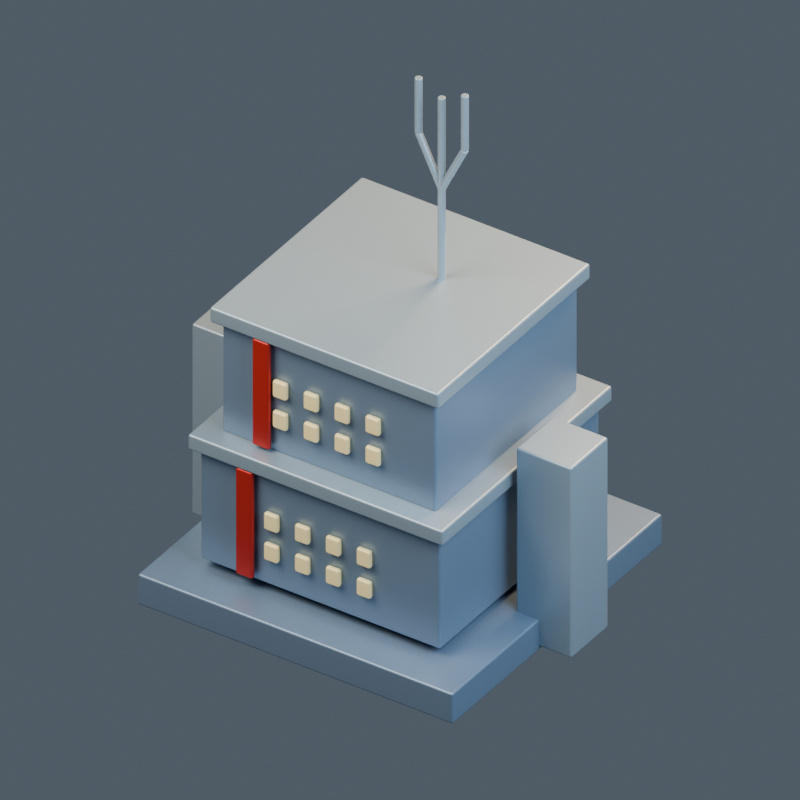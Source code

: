 # Source: model.blend  (saved by Blender 4.5.92; exported with 4.5.12 LTS)
import bpy
from mathutils import Matrix  # noqa: F401  (used for matrix-valued properties, if any)

bpy.ops.wm.read_factory_settings(use_empty=True)
scene = bpy.context.scene
scene.name = '149 | Motion Units'

# ---- collections
col_mn20___motion_units = bpy.data.collections.new('MN20 | Motion Units'); scene.collection.children.link(col_mn20___motion_units)

# ---- materials (node trees are filled in below, after node groups)
mat_mauna___body = bpy.data.materials.new('mauna | body')
mat_mauna___body.diffuse_color = (0.19, 0.27, 0.38, 1.0)
mat_mauna___trim = bpy.data.materials.new('mauna | trim')
mat_mauna___trim.diffuse_color = (0.31, 0.4, 0.47, 1.0)
mat_mauna___light = bpy.data.materials.new('mauna | light')
mat_mauna___light.diffuse_color = (0.84, 0.68, 0.32, 1.0)
mat_mauna___accent = bpy.data.materials.new('mauna | accent')
mat_mauna___accent.diffuse_color = (0.52, 0.02, 0.015, 1.0)
mat_mauna___cap = bpy.data.materials.new('mauna | cap')
mat_mauna___cap.diffuse_color = (0.52, 0.31, 0.09, 1.0)

# ---- material node trees
mat_mauna___body.use_nodes = True; mat_mauna___body.node_tree.nodes.clear()
_N = mat_mauna___body.node_tree.nodes; _L = mat_mauna___body.node_tree.links
n0 = _N.new('ShaderNodeBsdfPrincipled'); n0.name = 'Principled BSDF'; n0.location = (-200, 100)
n0.inputs[0].default_value = (0.19, 0.27, 0.38, 1.0)
n0.inputs[1].default_value = 0.45
n0.inputs[2].default_value = 0.43
n0.inputs[27].default_value = (0.19, 0.27, 0.38, 1.0)
n1 = _N.new('ShaderNodeOutputMaterial'); n1.name = 'Material Output'; n1.location = (200, 100)
_L.new(n0.outputs[0], n1.inputs[0])
n1.is_active_output = True
mat_mauna___trim.use_nodes = True; mat_mauna___trim.node_tree.nodes.clear()
_N = mat_mauna___trim.node_tree.nodes; _L = mat_mauna___trim.node_tree.links
n0 = _N.new('ShaderNodeBsdfPrincipled'); n0.name = 'Principled BSDF'; n0.location = (-200, 100)
n0.inputs[0].default_value = (0.31, 0.4, 0.47, 1.0)
n0.inputs[1].default_value = 0.45
n0.inputs[2].default_value = 0.43
n0.inputs[27].default_value = (0.31, 0.4, 0.47, 1.0)
n1 = _N.new('ShaderNodeOutputMaterial'); n1.name = 'Material Output'; n1.location = (200, 100)
_L.new(n0.outputs[0], n1.inputs[0])
n1.is_active_output = True
mat_mauna___light.use_nodes = True; mat_mauna___light.node_tree.nodes.clear()
_N = mat_mauna___light.node_tree.nodes; _L = mat_mauna___light.node_tree.links
n0 = _N.new('ShaderNodeBsdfPrincipled'); n0.name = 'Principled BSDF'; n0.location = (-200, 100)
n0.inputs[0].default_value = (0.84, 0.68, 0.32, 1.0)
n0.inputs[1].default_value = 0.1
n0.inputs[2].default_value = 0.43
n0.inputs[27].default_value = (0.84, 0.68, 0.32, 1.0)
n0.inputs[28].default_value = 0.25
n1 = _N.new('ShaderNodeOutputMaterial'); n1.name = 'Material Output'; n1.location = (200, 100)
_L.new(n0.outputs[0], n1.inputs[0])
n1.is_active_output = True
mat_mauna___accent.use_nodes = True; mat_mauna___accent.node_tree.nodes.clear()
_N = mat_mauna___accent.node_tree.nodes; _L = mat_mauna___accent.node_tree.links
n0 = _N.new('ShaderNodeBsdfPrincipled'); n0.name = 'Principled BSDF'; n0.location = (-200, 100)
n0.inputs[0].default_value = (0.52, 0.02, 0.015, 1.0)
n0.inputs[1].default_value = 0.45
n0.inputs[2].default_value = 0.43
n0.inputs[27].default_value = (0.52, 0.02, 0.015, 1.0)
n1 = _N.new('ShaderNodeOutputMaterial'); n1.name = 'Material Output'; n1.location = (200, 100)
_L.new(n0.outputs[0], n1.inputs[0])
n1.is_active_output = True
mat_mauna___cap.use_nodes = True; mat_mauna___cap.node_tree.nodes.clear()
_N = mat_mauna___cap.node_tree.nodes; _L = mat_mauna___cap.node_tree.links
n0 = _N.new('ShaderNodeBsdfPrincipled'); n0.name = 'Principled BSDF'; n0.location = (-200, 100)
n0.inputs[0].default_value = (0.52, 0.31, 0.09, 1.0)
n0.inputs[1].default_value = 0.45
n0.inputs[2].default_value = 0.43
n0.inputs[27].default_value = (0.52, 0.31, 0.09, 1.0)
n1 = _N.new('ShaderNodeOutputMaterial'); n1.name = 'Material Output'; n1.location = (200, 100)
_L.new(n0.outputs[0], n1.inputs[0])
n1.is_active_output = True

# ---- world
world_openfa_ambient = bpy.data.worlds.new('OpenFA ambient'); scene.world = world_openfa_ambient
world_openfa_ambient.use_nodes = True; world_openfa_ambient.node_tree.nodes.clear()
_N = world_openfa_ambient.node_tree.nodes; _L = world_openfa_ambient.node_tree.links
n0 = _N.new('ShaderNodeBackground'); n0.name = 'Background'; n0.location = (-200, 100)
n0.inputs[0].default_value = (0.19, 0.24, 0.3, 1.0)
n0.inputs[1].default_value = 0.45
n1 = _N.new('ShaderNodeOutputWorld'); n1.name = 'World Output'; n1.location = (200, 100)
_L.new(n0.outputs[0], n1.inputs[0])
n1.is_active_output = True

# ---- cameras
cam_camera = bpy.data.cameras.new('Camera')
cam_camera.type = 'ORTHO'
cam_camera.clip_end = 100.0
cam_camera.ortho_scale = 4.31

# ---- lights
light_area = bpy.data.lights.new('Area', 'AREA')
light_area.color = (1.0, 0.91, 0.78)
light_area.energy = 1100.0
light_area.size = 5.0
light_area.size_y = 1.0
light_area_001 = bpy.data.lights.new('Area.001', 'AREA')
light_area_001.color = (0.65, 0.83, 1.0)
light_area_001.energy = 650.0
light_area_001.size = 4.0
light_area_001.size_y = 1.0
light_area_002 = bpy.data.lights.new('Area.002', 'AREA')
light_area_002.color = (1.0, 0.66, 0.35)
light_area_002.energy = 900.0
light_area_002.size = 3.0
light_area_002.size_y = 1.0

# ---- meshes
me_cube = bpy.data.meshes.new('Cube')
me_cube.from_pydata([(-1.02, -1.02, -0.1), (-1.02, -1.02, 0.1), (-1.02, 1.02, -0.1), (-1.02, 1.02, 0.1), (1.02, -1.02, -0.1), (1.02, -1.02, 0.1), (1.02, 1.02, -0.1), (1.02, 1.02, 0.1)], [], [(0, 1, 3, 2), (2, 3, 7, 6), (6, 7, 5, 4), (4, 5, 1, 0), (2, 6, 4, 0), (7, 3, 1, 5)])
_uv = me_cube.uv_layers.new(name='UVMap')
_uv.uv.foreach_set('vector', [0.375, 0.0, 0.625, 0.0, 0.625, 0.25, 0.375, 0.25, 0.375, 0.25, 0.625, 0.25, 0.625, 0.5, 0.375, 0.5, 0.375, 0.5, 0.625, 0.5, 0.625, 0.75, 0.375, 0.75, 0.375, 0.75, 0.625, 0.75, 0.625, 1.0, 0.375, 1.0, 0.125, 0.5, 0.375, 0.5, 0.375, 0.75, 0.125, 0.75, 0.625, 0.5, 0.875, 0.5, 0.875, 0.75, 0.625, 0.75])
me_cube.materials.append(mat_mauna___body)
me_cube.update()
me_cube_001 = bpy.data.meshes.new('Cube.001')
me_cube_001.from_pydata([(-0.775, -0.775, -0.375), (-0.775, -0.775, 0.375), (-0.775, 0.775, -0.375), (-0.775, 0.775, 0.375), (0.775, -0.775, -0.375), (0.775, -0.775, 0.375), (0.775, 0.775, -0.375), (0.775, 0.775, 0.375)], [], [(0, 1, 3, 2), (2, 3, 7, 6), (6, 7, 5, 4), (4, 5, 1, 0), (2, 6, 4, 0), (7, 3, 1, 5)])
_uv = me_cube_001.uv_layers.new(name='UVMap')
_uv.uv.foreach_set('vector', [0.375, 0.0, 0.625, 0.0, 0.625, 0.25, 0.375, 0.25, 0.375, 0.25, 0.625, 0.25, 0.625, 0.5, 0.375, 0.5, 0.375, 0.5, 0.625, 0.5, 0.625, 0.75, 0.375, 0.75, 0.375, 0.75, 0.625, 0.75, 0.625, 1.0, 0.375, 1.0, 0.125, 0.5, 0.375, 0.5, 0.375, 0.75, 0.125, 0.75, 0.625, 0.5, 0.875, 0.5, 0.875, 0.75, 0.625, 0.75])
me_cube_001.materials.append(mat_mauna___body)
me_cube_001.update()
me_cube_002 = bpy.data.meshes.new('Cube.002')
me_cube_002.from_pydata([(-0.825, -0.825, -0.05), (-0.825, -0.825, 0.05), (-0.825, 0.825, -0.05), (-0.825, 0.825, 0.05), (0.825, -0.825, -0.05), (0.825, -0.825, 0.05), (0.825, 0.825, -0.05), (0.825, 0.825, 0.05)], [], [(0, 1, 3, 2), (2, 3, 7, 6), (6, 7, 5, 4), (4, 5, 1, 0), (2, 6, 4, 0), (7, 3, 1, 5)])
_uv = me_cube_002.uv_layers.new(name='UVMap')
_uv.uv.foreach_set('vector', [0.375, 0.0, 0.625, 0.0, 0.625, 0.25, 0.375, 0.25, 0.375, 0.25, 0.625, 0.25, 0.625, 0.5, 0.375, 0.5, 0.375, 0.5, 0.625, 0.5, 0.625, 0.75, 0.375, 0.75, 0.375, 0.75, 0.625, 0.75, 0.625, 1.0, 0.375, 1.0, 0.125, 0.5, 0.375, 0.5, 0.375, 0.75, 0.125, 0.75, 0.625, 0.5, 0.875, 0.5, 0.875, 0.75, 0.625, 0.75])
me_cube_002.materials.append(mat_mauna___trim)
me_cube_002.update()
me_cube_003 = bpy.data.meshes.new('Cube.003')
me_cube_003.from_pydata([(-0.045, -0.0175, -0.055), (-0.045, -0.0175, 0.055), (-0.045, 0.0175, -0.055), (-0.045, 0.0175, 0.055), (0.045, -0.0175, -0.055), (0.045, -0.0175, 0.055), (0.045, 0.0175, -0.055), (0.045, 0.0175, 0.055)], [], [(0, 1, 3, 2), (2, 3, 7, 6), (6, 7, 5, 4), (4, 5, 1, 0), (2, 6, 4, 0), (7, 3, 1, 5)])
_uv = me_cube_003.uv_layers.new(name='UVMap')
_uv.uv.foreach_set('vector', [0.375, 0.0, 0.625, 0.0, 0.625, 0.25, 0.375, 0.25, 0.375, 0.25, 0.625, 0.25, 0.625, 0.5, 0.375, 0.5, 0.375, 0.5, 0.625, 0.5, 0.625, 0.75, 0.375, 0.75, 0.375, 0.75, 0.625, 0.75, 0.625, 1.0, 0.375, 1.0, 0.125, 0.5, 0.375, 0.5, 0.375, 0.75, 0.125, 0.75, 0.625, 0.5, 0.875, 0.5, 0.875, 0.75, 0.625, 0.75])
me_cube_003.materials.append(mat_mauna___light)
me_cube_003.update()
me_cube_004 = bpy.data.meshes.new('Cube.004')
me_cube_004.from_pydata([(-0.045, -0.0175, -0.055), (-0.045, -0.0175, 0.055), (-0.045, 0.0175, -0.055), (-0.045, 0.0175, 0.055), (0.045, -0.0175, -0.055), (0.045, -0.0175, 0.055), (0.045, 0.0175, -0.055), (0.045, 0.0175, 0.055)], [], [(0, 1, 3, 2), (2, 3, 7, 6), (6, 7, 5, 4), (4, 5, 1, 0), (2, 6, 4, 0), (7, 3, 1, 5)])
_uv = me_cube_004.uv_layers.new(name='UVMap')
_uv.uv.foreach_set('vector', [0.375, 0.0, 0.625, 0.0, 0.625, 0.25, 0.375, 0.25, 0.375, 0.25, 0.625, 0.25, 0.625, 0.5, 0.375, 0.5, 0.375, 0.5, 0.625, 0.5, 0.625, 0.75, 0.375, 0.75, 0.375, 0.75, 0.625, 0.75, 0.625, 1.0, 0.375, 1.0, 0.125, 0.5, 0.375, 0.5, 0.375, 0.75, 0.125, 0.75, 0.625, 0.5, 0.875, 0.5, 0.875, 0.75, 0.625, 0.75])
me_cube_004.materials.append(mat_mauna___light)
me_cube_004.update()
me_cube_005 = bpy.data.meshes.new('Cube.005')
me_cube_005.from_pydata([(-0.045, -0.0175, -0.055), (-0.045, -0.0175, 0.055), (-0.045, 0.0175, -0.055), (-0.045, 0.0175, 0.055), (0.045, -0.0175, -0.055), (0.045, -0.0175, 0.055), (0.045, 0.0175, -0.055), (0.045, 0.0175, 0.055)], [], [(0, 1, 3, 2), (2, 3, 7, 6), (6, 7, 5, 4), (4, 5, 1, 0), (2, 6, 4, 0), (7, 3, 1, 5)])
_uv = me_cube_005.uv_layers.new(name='UVMap')
_uv.uv.foreach_set('vector', [0.375, 0.0, 0.625, 0.0, 0.625, 0.25, 0.375, 0.25, 0.375, 0.25, 0.625, 0.25, 0.625, 0.5, 0.375, 0.5, 0.375, 0.5, 0.625, 0.5, 0.625, 0.75, 0.375, 0.75, 0.375, 0.75, 0.625, 0.75, 0.625, 1.0, 0.375, 1.0, 0.125, 0.5, 0.375, 0.5, 0.375, 0.75, 0.125, 0.75, 0.625, 0.5, 0.875, 0.5, 0.875, 0.75, 0.625, 0.75])
me_cube_005.materials.append(mat_mauna___light)
me_cube_005.update()
me_cube_006 = bpy.data.meshes.new('Cube.006')
me_cube_006.from_pydata([(-0.045, -0.0175, -0.055), (-0.045, -0.0175, 0.055), (-0.045, 0.0175, -0.055), (-0.045, 0.0175, 0.055), (0.045, -0.0175, -0.055), (0.045, -0.0175, 0.055), (0.045, 0.0175, -0.055), (0.045, 0.0175, 0.055)], [], [(0, 1, 3, 2), (2, 3, 7, 6), (6, 7, 5, 4), (4, 5, 1, 0), (2, 6, 4, 0), (7, 3, 1, 5)])
_uv = me_cube_006.uv_layers.new(name='UVMap')
_uv.uv.foreach_set('vector', [0.375, 0.0, 0.625, 0.0, 0.625, 0.25, 0.375, 0.25, 0.375, 0.25, 0.625, 0.25, 0.625, 0.5, 0.375, 0.5, 0.375, 0.5, 0.625, 0.5, 0.625, 0.75, 0.375, 0.75, 0.375, 0.75, 0.625, 0.75, 0.625, 1.0, 0.375, 1.0, 0.125, 0.5, 0.375, 0.5, 0.375, 0.75, 0.125, 0.75, 0.625, 0.5, 0.875, 0.5, 0.875, 0.75, 0.625, 0.75])
me_cube_006.materials.append(mat_mauna___light)
me_cube_006.update()
me_cube_007 = bpy.data.meshes.new('Cube.007')
me_cube_007.from_pydata([(-0.045, -0.0175, -0.055), (-0.045, -0.0175, 0.055), (-0.045, 0.0175, -0.055), (-0.045, 0.0175, 0.055), (0.045, -0.0175, -0.055), (0.045, -0.0175, 0.055), (0.045, 0.0175, -0.055), (0.045, 0.0175, 0.055)], [], [(0, 1, 3, 2), (2, 3, 7, 6), (6, 7, 5, 4), (4, 5, 1, 0), (2, 6, 4, 0), (7, 3, 1, 5)])
_uv = me_cube_007.uv_layers.new(name='UVMap')
_uv.uv.foreach_set('vector', [0.375, 0.0, 0.625, 0.0, 0.625, 0.25, 0.375, 0.25, 0.375, 0.25, 0.625, 0.25, 0.625, 0.5, 0.375, 0.5, 0.375, 0.5, 0.625, 0.5, 0.625, 0.75, 0.375, 0.75, 0.375, 0.75, 0.625, 0.75, 0.625, 1.0, 0.375, 1.0, 0.125, 0.5, 0.375, 0.5, 0.375, 0.75, 0.125, 0.75, 0.625, 0.5, 0.875, 0.5, 0.875, 0.75, 0.625, 0.75])
me_cube_007.materials.append(mat_mauna___light)
me_cube_007.update()
me_cube_008 = bpy.data.meshes.new('Cube.008')
me_cube_008.from_pydata([(-0.045, -0.0175, -0.055), (-0.045, -0.0175, 0.055), (-0.045, 0.0175, -0.055), (-0.045, 0.0175, 0.055), (0.045, -0.0175, -0.055), (0.045, -0.0175, 0.055), (0.045, 0.0175, -0.055), (0.045, 0.0175, 0.055)], [], [(0, 1, 3, 2), (2, 3, 7, 6), (6, 7, 5, 4), (4, 5, 1, 0), (2, 6, 4, 0), (7, 3, 1, 5)])
_uv = me_cube_008.uv_layers.new(name='UVMap')
_uv.uv.foreach_set('vector', [0.375, 0.0, 0.625, 0.0, 0.625, 0.25, 0.375, 0.25, 0.375, 0.25, 0.625, 0.25, 0.625, 0.5, 0.375, 0.5, 0.375, 0.5, 0.625, 0.5, 0.625, 0.75, 0.375, 0.75, 0.375, 0.75, 0.625, 0.75, 0.625, 1.0, 0.375, 1.0, 0.125, 0.5, 0.375, 0.5, 0.375, 0.75, 0.125, 0.75, 0.625, 0.5, 0.875, 0.5, 0.875, 0.75, 0.625, 0.75])
me_cube_008.materials.append(mat_mauna___light)
me_cube_008.update()
me_cube_009 = bpy.data.meshes.new('Cube.009')
me_cube_009.from_pydata([(-0.045, -0.0175, -0.055), (-0.045, -0.0175, 0.055), (-0.045, 0.0175, -0.055), (-0.045, 0.0175, 0.055), (0.045, -0.0175, -0.055), (0.045, -0.0175, 0.055), (0.045, 0.0175, -0.055), (0.045, 0.0175, 0.055)], [], [(0, 1, 3, 2), (2, 3, 7, 6), (6, 7, 5, 4), (4, 5, 1, 0), (2, 6, 4, 0), (7, 3, 1, 5)])
_uv = me_cube_009.uv_layers.new(name='UVMap')
_uv.uv.foreach_set('vector', [0.375, 0.0, 0.625, 0.0, 0.625, 0.25, 0.375, 0.25, 0.375, 0.25, 0.625, 0.25, 0.625, 0.5, 0.375, 0.5, 0.375, 0.5, 0.625, 0.5, 0.625, 0.75, 0.375, 0.75, 0.375, 0.75, 0.625, 0.75, 0.625, 1.0, 0.375, 1.0, 0.125, 0.5, 0.375, 0.5, 0.375, 0.75, 0.125, 0.75, 0.625, 0.5, 0.875, 0.5, 0.875, 0.75, 0.625, 0.75])
me_cube_009.materials.append(mat_mauna___light)
me_cube_009.update()
me_cube_010 = bpy.data.meshes.new('Cube.010')
me_cube_010.from_pydata([(-0.045, -0.0175, -0.055), (-0.045, -0.0175, 0.055), (-0.045, 0.0175, -0.055), (-0.045, 0.0175, 0.055), (0.045, -0.0175, -0.055), (0.045, -0.0175, 0.055), (0.045, 0.0175, -0.055), (0.045, 0.0175, 0.055)], [], [(0, 1, 3, 2), (2, 3, 7, 6), (6, 7, 5, 4), (4, 5, 1, 0), (2, 6, 4, 0), (7, 3, 1, 5)])
_uv = me_cube_010.uv_layers.new(name='UVMap')
_uv.uv.foreach_set('vector', [0.375, 0.0, 0.625, 0.0, 0.625, 0.25, 0.375, 0.25, 0.375, 0.25, 0.625, 0.25, 0.625, 0.5, 0.375, 0.5, 0.375, 0.5, 0.625, 0.5, 0.625, 0.75, 0.375, 0.75, 0.375, 0.75, 0.625, 0.75, 0.625, 1.0, 0.375, 1.0, 0.125, 0.5, 0.375, 0.5, 0.375, 0.75, 0.125, 0.75, 0.625, 0.5, 0.875, 0.5, 0.875, 0.75, 0.625, 0.75])
me_cube_010.materials.append(mat_mauna___light)
me_cube_010.update()
me_cube_011 = bpy.data.meshes.new('Cube.011')
me_cube_011.from_pydata([(-0.055, -0.0175, -0.35), (-0.055, -0.0175, 0.35), (-0.055, 0.0175, -0.35), (-0.055, 0.0175, 0.35), (0.055, -0.0175, -0.35), (0.055, -0.0175, 0.35), (0.055, 0.0175, -0.35), (0.055, 0.0175, 0.35)], [], [(0, 1, 3, 2), (2, 3, 7, 6), (6, 7, 5, 4), (4, 5, 1, 0), (2, 6, 4, 0), (7, 3, 1, 5)])
_uv = me_cube_011.uv_layers.new(name='UVMap')
_uv.uv.foreach_set('vector', [0.375, 0.0, 0.625, 0.0, 0.625, 0.25, 0.375, 0.25, 0.375, 0.25, 0.625, 0.25, 0.625, 0.5, 0.375, 0.5, 0.375, 0.5, 0.625, 0.5, 0.625, 0.75, 0.375, 0.75, 0.375, 0.75, 0.625, 0.75, 0.625, 1.0, 0.375, 1.0, 0.125, 0.5, 0.375, 0.5, 0.375, 0.75, 0.125, 0.75, 0.625, 0.5, 0.875, 0.5, 0.875, 0.75, 0.625, 0.75])
me_cube_011.materials.append(mat_mauna___accent)
me_cube_011.update()
me_cube_012 = bpy.data.meshes.new('Cube.012')
me_cube_012.from_pydata([(-0.69, -0.69, -0.375), (-0.69, -0.69, 0.375), (-0.69, 0.69, -0.375), (-0.69, 0.69, 0.375), (0.69, -0.69, -0.375), (0.69, -0.69, 0.375), (0.69, 0.69, -0.375), (0.69, 0.69, 0.375)], [], [(0, 1, 3, 2), (2, 3, 7, 6), (6, 7, 5, 4), (4, 5, 1, 0), (2, 6, 4, 0), (7, 3, 1, 5)])
_uv = me_cube_012.uv_layers.new(name='UVMap')
_uv.uv.foreach_set('vector', [0.375, 0.0, 0.625, 0.0, 0.625, 0.25, 0.375, 0.25, 0.375, 0.25, 0.625, 0.25, 0.625, 0.5, 0.375, 0.5, 0.375, 0.5, 0.625, 0.5, 0.625, 0.75, 0.375, 0.75, 0.375, 0.75, 0.625, 0.75, 0.625, 1.0, 0.375, 1.0, 0.125, 0.5, 0.375, 0.5, 0.375, 0.75, 0.125, 0.75, 0.625, 0.5, 0.875, 0.5, 0.875, 0.75, 0.625, 0.75])
me_cube_012.materials.append(mat_mauna___body)
me_cube_012.update()
me_cube_013 = bpy.data.meshes.new('Cube.013')
me_cube_013.from_pydata([(-0.74, -0.74, -0.05), (-0.74, -0.74, 0.05), (-0.74, 0.74, -0.05), (-0.74, 0.74, 0.05), (0.74, -0.74, -0.05), (0.74, -0.74, 0.05), (0.74, 0.74, -0.05), (0.74, 0.74, 0.05)], [], [(0, 1, 3, 2), (2, 3, 7, 6), (6, 7, 5, 4), (4, 5, 1, 0), (2, 6, 4, 0), (7, 3, 1, 5)])
_uv = me_cube_013.uv_layers.new(name='UVMap')
_uv.uv.foreach_set('vector', [0.375, 0.0, 0.625, 0.0, 0.625, 0.25, 0.375, 0.25, 0.375, 0.25, 0.625, 0.25, 0.625, 0.5, 0.375, 0.5, 0.375, 0.5, 0.625, 0.5, 0.625, 0.75, 0.375, 0.75, 0.375, 0.75, 0.625, 0.75, 0.625, 1.0, 0.375, 1.0, 0.125, 0.5, 0.375, 0.5, 0.375, 0.75, 0.125, 0.75, 0.625, 0.5, 0.875, 0.5, 0.875, 0.75, 0.625, 0.75])
me_cube_013.materials.append(mat_mauna___trim)
me_cube_013.update()
me_cube_014 = bpy.data.meshes.new('Cube.014')
me_cube_014.from_pydata([(-0.045, -0.0175, -0.055), (-0.045, -0.0175, 0.055), (-0.045, 0.0175, -0.055), (-0.045, 0.0175, 0.055), (0.045, -0.0175, -0.055), (0.045, -0.0175, 0.055), (0.045, 0.0175, -0.055), (0.045, 0.0175, 0.055)], [], [(0, 1, 3, 2), (2, 3, 7, 6), (6, 7, 5, 4), (4, 5, 1, 0), (2, 6, 4, 0), (7, 3, 1, 5)])
_uv = me_cube_014.uv_layers.new(name='UVMap')
_uv.uv.foreach_set('vector', [0.375, 0.0, 0.625, 0.0, 0.625, 0.25, 0.375, 0.25, 0.375, 0.25, 0.625, 0.25, 0.625, 0.5, 0.375, 0.5, 0.375, 0.5, 0.625, 0.5, 0.625, 0.75, 0.375, 0.75, 0.375, 0.75, 0.625, 0.75, 0.625, 1.0, 0.375, 1.0, 0.125, 0.5, 0.375, 0.5, 0.375, 0.75, 0.125, 0.75, 0.625, 0.5, 0.875, 0.5, 0.875, 0.75, 0.625, 0.75])
me_cube_014.materials.append(mat_mauna___light)
me_cube_014.update()
me_cube_015 = bpy.data.meshes.new('Cube.015')
me_cube_015.from_pydata([(-0.045, -0.0175, -0.055), (-0.045, -0.0175, 0.055), (-0.045, 0.0175, -0.055), (-0.045, 0.0175, 0.055), (0.045, -0.0175, -0.055), (0.045, -0.0175, 0.055), (0.045, 0.0175, -0.055), (0.045, 0.0175, 0.055)], [], [(0, 1, 3, 2), (2, 3, 7, 6), (6, 7, 5, 4), (4, 5, 1, 0), (2, 6, 4, 0), (7, 3, 1, 5)])
_uv = me_cube_015.uv_layers.new(name='UVMap')
_uv.uv.foreach_set('vector', [0.375, 0.0, 0.625, 0.0, 0.625, 0.25, 0.375, 0.25, 0.375, 0.25, 0.625, 0.25, 0.625, 0.5, 0.375, 0.5, 0.375, 0.5, 0.625, 0.5, 0.625, 0.75, 0.375, 0.75, 0.375, 0.75, 0.625, 0.75, 0.625, 1.0, 0.375, 1.0, 0.125, 0.5, 0.375, 0.5, 0.375, 0.75, 0.125, 0.75, 0.625, 0.5, 0.875, 0.5, 0.875, 0.75, 0.625, 0.75])
me_cube_015.materials.append(mat_mauna___light)
me_cube_015.update()
me_cube_016 = bpy.data.meshes.new('Cube.016')
me_cube_016.from_pydata([(-0.045, -0.0175, -0.055), (-0.045, -0.0175, 0.055), (-0.045, 0.0175, -0.055), (-0.045, 0.0175, 0.055), (0.045, -0.0175, -0.055), (0.045, -0.0175, 0.055), (0.045, 0.0175, -0.055), (0.045, 0.0175, 0.055)], [], [(0, 1, 3, 2), (2, 3, 7, 6), (6, 7, 5, 4), (4, 5, 1, 0), (2, 6, 4, 0), (7, 3, 1, 5)])
_uv = me_cube_016.uv_layers.new(name='UVMap')
_uv.uv.foreach_set('vector', [0.375, 0.0, 0.625, 0.0, 0.625, 0.25, 0.375, 0.25, 0.375, 0.25, 0.625, 0.25, 0.625, 0.5, 0.375, 0.5, 0.375, 0.5, 0.625, 0.5, 0.625, 0.75, 0.375, 0.75, 0.375, 0.75, 0.625, 0.75, 0.625, 1.0, 0.375, 1.0, 0.125, 0.5, 0.375, 0.5, 0.375, 0.75, 0.125, 0.75, 0.625, 0.5, 0.875, 0.5, 0.875, 0.75, 0.625, 0.75])
me_cube_016.materials.append(mat_mauna___light)
me_cube_016.update()
me_cube_017 = bpy.data.meshes.new('Cube.017')
me_cube_017.from_pydata([(-0.045, -0.0175, -0.055), (-0.045, -0.0175, 0.055), (-0.045, 0.0175, -0.055), (-0.045, 0.0175, 0.055), (0.045, -0.0175, -0.055), (0.045, -0.0175, 0.055), (0.045, 0.0175, -0.055), (0.045, 0.0175, 0.055)], [], [(0, 1, 3, 2), (2, 3, 7, 6), (6, 7, 5, 4), (4, 5, 1, 0), (2, 6, 4, 0), (7, 3, 1, 5)])
_uv = me_cube_017.uv_layers.new(name='UVMap')
_uv.uv.foreach_set('vector', [0.375, 0.0, 0.625, 0.0, 0.625, 0.25, 0.375, 0.25, 0.375, 0.25, 0.625, 0.25, 0.625, 0.5, 0.375, 0.5, 0.375, 0.5, 0.625, 0.5, 0.625, 0.75, 0.375, 0.75, 0.375, 0.75, 0.625, 0.75, 0.625, 1.0, 0.375, 1.0, 0.125, 0.5, 0.375, 0.5, 0.375, 0.75, 0.125, 0.75, 0.625, 0.5, 0.875, 0.5, 0.875, 0.75, 0.625, 0.75])
me_cube_017.materials.append(mat_mauna___light)
me_cube_017.update()
me_cube_018 = bpy.data.meshes.new('Cube.018')
me_cube_018.from_pydata([(-0.045, -0.0175, -0.055), (-0.045, -0.0175, 0.055), (-0.045, 0.0175, -0.055), (-0.045, 0.0175, 0.055), (0.045, -0.0175, -0.055), (0.045, -0.0175, 0.055), (0.045, 0.0175, -0.055), (0.045, 0.0175, 0.055)], [], [(0, 1, 3, 2), (2, 3, 7, 6), (6, 7, 5, 4), (4, 5, 1, 0), (2, 6, 4, 0), (7, 3, 1, 5)])
_uv = me_cube_018.uv_layers.new(name='UVMap')
_uv.uv.foreach_set('vector', [0.375, 0.0, 0.625, 0.0, 0.625, 0.25, 0.375, 0.25, 0.375, 0.25, 0.625, 0.25, 0.625, 0.5, 0.375, 0.5, 0.375, 0.5, 0.625, 0.5, 0.625, 0.75, 0.375, 0.75, 0.375, 0.75, 0.625, 0.75, 0.625, 1.0, 0.375, 1.0, 0.125, 0.5, 0.375, 0.5, 0.375, 0.75, 0.125, 0.75, 0.625, 0.5, 0.875, 0.5, 0.875, 0.75, 0.625, 0.75])
me_cube_018.materials.append(mat_mauna___light)
me_cube_018.update()
me_cube_019 = bpy.data.meshes.new('Cube.019')
me_cube_019.from_pydata([(-0.045, -0.0175, -0.055), (-0.045, -0.0175, 0.055), (-0.045, 0.0175, -0.055), (-0.045, 0.0175, 0.055), (0.045, -0.0175, -0.055), (0.045, -0.0175, 0.055), (0.045, 0.0175, -0.055), (0.045, 0.0175, 0.055)], [], [(0, 1, 3, 2), (2, 3, 7, 6), (6, 7, 5, 4), (4, 5, 1, 0), (2, 6, 4, 0), (7, 3, 1, 5)])
_uv = me_cube_019.uv_layers.new(name='UVMap')
_uv.uv.foreach_set('vector', [0.375, 0.0, 0.625, 0.0, 0.625, 0.25, 0.375, 0.25, 0.375, 0.25, 0.625, 0.25, 0.625, 0.5, 0.375, 0.5, 0.375, 0.5, 0.625, 0.5, 0.625, 0.75, 0.375, 0.75, 0.375, 0.75, 0.625, 0.75, 0.625, 1.0, 0.375, 1.0, 0.125, 0.5, 0.375, 0.5, 0.375, 0.75, 0.125, 0.75, 0.625, 0.5, 0.875, 0.5, 0.875, 0.75, 0.625, 0.75])
me_cube_019.materials.append(mat_mauna___light)
me_cube_019.update()
me_cube_020 = bpy.data.meshes.new('Cube.020')
me_cube_020.from_pydata([(-0.045, -0.0175, -0.055), (-0.045, -0.0175, 0.055), (-0.045, 0.0175, -0.055), (-0.045, 0.0175, 0.055), (0.045, -0.0175, -0.055), (0.045, -0.0175, 0.055), (0.045, 0.0175, -0.055), (0.045, 0.0175, 0.055)], [], [(0, 1, 3, 2), (2, 3, 7, 6), (6, 7, 5, 4), (4, 5, 1, 0), (2, 6, 4, 0), (7, 3, 1, 5)])
_uv = me_cube_020.uv_layers.new(name='UVMap')
_uv.uv.foreach_set('vector', [0.375, 0.0, 0.625, 0.0, 0.625, 0.25, 0.375, 0.25, 0.375, 0.25, 0.625, 0.25, 0.625, 0.5, 0.375, 0.5, 0.375, 0.5, 0.625, 0.5, 0.625, 0.75, 0.375, 0.75, 0.375, 0.75, 0.625, 0.75, 0.625, 1.0, 0.375, 1.0, 0.125, 0.5, 0.375, 0.5, 0.375, 0.75, 0.125, 0.75, 0.625, 0.5, 0.875, 0.5, 0.875, 0.75, 0.625, 0.75])
me_cube_020.materials.append(mat_mauna___light)
me_cube_020.update()
me_cube_021 = bpy.data.meshes.new('Cube.021')
me_cube_021.from_pydata([(-0.045, -0.0175, -0.055), (-0.045, -0.0175, 0.055), (-0.045, 0.0175, -0.055), (-0.045, 0.0175, 0.055), (0.045, -0.0175, -0.055), (0.045, -0.0175, 0.055), (0.045, 0.0175, -0.055), (0.045, 0.0175, 0.055)], [], [(0, 1, 3, 2), (2, 3, 7, 6), (6, 7, 5, 4), (4, 5, 1, 0), (2, 6, 4, 0), (7, 3, 1, 5)])
_uv = me_cube_021.uv_layers.new(name='UVMap')
_uv.uv.foreach_set('vector', [0.375, 0.0, 0.625, 0.0, 0.625, 0.25, 0.375, 0.25, 0.375, 0.25, 0.625, 0.25, 0.625, 0.5, 0.375, 0.5, 0.375, 0.5, 0.625, 0.5, 0.625, 0.75, 0.375, 0.75, 0.375, 0.75, 0.625, 0.75, 0.625, 1.0, 0.375, 1.0, 0.125, 0.5, 0.375, 0.5, 0.375, 0.75, 0.125, 0.75, 0.625, 0.5, 0.875, 0.5, 0.875, 0.75, 0.625, 0.75])
me_cube_021.materials.append(mat_mauna___light)
me_cube_021.update()
me_cube_022 = bpy.data.meshes.new('Cube.022')
me_cube_022.from_pydata([(-0.055, -0.0175, -0.35), (-0.055, -0.0175, 0.35), (-0.055, 0.0175, -0.35), (-0.055, 0.0175, 0.35), (0.055, -0.0175, -0.35), (0.055, -0.0175, 0.35), (0.055, 0.0175, -0.35), (0.055, 0.0175, 0.35)], [], [(0, 1, 3, 2), (2, 3, 7, 6), (6, 7, 5, 4), (4, 5, 1, 0), (2, 6, 4, 0), (7, 3, 1, 5)])
_uv = me_cube_022.uv_layers.new(name='UVMap')
_uv.uv.foreach_set('vector', [0.375, 0.0, 0.625, 0.0, 0.625, 0.25, 0.375, 0.25, 0.375, 0.25, 0.625, 0.25, 0.625, 0.5, 0.375, 0.5, 0.375, 0.5, 0.625, 0.5, 0.625, 0.75, 0.375, 0.75, 0.375, 0.75, 0.625, 0.75, 0.625, 1.0, 0.375, 1.0, 0.125, 0.5, 0.375, 0.5, 0.375, 0.75, 0.125, 0.75, 0.625, 0.5, 0.875, 0.5, 0.875, 0.75, 0.625, 0.75])
me_cube_022.materials.append(mat_mauna___accent)
me_cube_022.update()
me_cube_023 = bpy.data.meshes.new('Cube.023')
me_cube_023.from_pydata([(-0.18, -0.18, -0.625), (-0.18, -0.18, 0.625), (-0.18, 0.18, -0.625), (-0.18, 0.18, 0.625), (0.18, -0.18, -0.625), (0.18, -0.18, 0.625), (0.18, 0.18, -0.625), (0.18, 0.18, 0.625)], [], [(0, 1, 3, 2), (2, 3, 7, 6), (6, 7, 5, 4), (4, 5, 1, 0), (2, 6, 4, 0), (7, 3, 1, 5)])
_uv = me_cube_023.uv_layers.new(name='UVMap')
_uv.uv.foreach_set('vector', [0.375, 0.0, 0.625, 0.0, 0.625, 0.25, 0.375, 0.25, 0.375, 0.25, 0.625, 0.25, 0.625, 0.5, 0.375, 0.5, 0.375, 0.5, 0.625, 0.5, 0.625, 0.75, 0.375, 0.75, 0.375, 0.75, 0.625, 0.75, 0.625, 1.0, 0.375, 1.0, 0.125, 0.5, 0.375, 0.5, 0.375, 0.75, 0.125, 0.75, 0.625, 0.5, 0.875, 0.5, 0.875, 0.75, 0.625, 0.75])
me_cube_023.materials.append(mat_mauna___trim)
me_cube_023.update()
me_buttress_metal_footing_mesh = bpy.data.meshes.new('Buttress metal footing mesh')
me_buttress_metal_footing_mesh.from_pydata([(1.17, 0.0, 0.0), (1.135, 0.08485, 0.0), (1.05, 0.12, 0.0), (0.9651, 0.08485, 0.0), (0.93, 1.47e-17, 0.0), (0.9651, -0.08485, 0.0), (1.05, -0.12, 0.0), (1.135, -0.08485, 0.0), (1.17, 0.0, 0.24), (1.135, 0.08485, 0.24), (1.05, 0.12, 0.24), (0.9651, 0.08485, 0.24), (0.93, 1.47e-17, 0.24), (0.9651, -0.08485, 0.24), (1.05, -0.12, 0.24), (1.135, -0.08485, 0.24)], [], [(7, 6, 5, 4, 3, 2, 1, 0), (0, 1, 9, 8), (1, 2, 10, 9), (2, 3, 11, 10), (3, 4, 12, 11), (4, 5, 13, 12), (5, 6, 14, 13), (6, 7, 15, 14), (7, 0, 8, 15), (8, 9, 10, 11, 12, 13, 14, 15)])
me_buttress_metal_footing_mesh.polygons.foreach_set('use_smooth', [0, 1, 1, 1, 1, 1, 1, 1, 1, 0])
me_buttress_metal_footing_mesh.materials.append(mat_mauna___cap)
me_buttress_metal_footing_mesh.update()
me_cube_024 = bpy.data.meshes.new('Cube.024')
me_cube_024.from_pydata([(-0.18, -0.18, -0.625), (-0.18, -0.18, 0.625), (-0.18, 0.18, -0.625), (-0.18, 0.18, 0.625), (0.18, -0.18, -0.625), (0.18, -0.18, 0.625), (0.18, 0.18, -0.625), (0.18, 0.18, 0.625)], [], [(0, 1, 3, 2), (2, 3, 7, 6), (6, 7, 5, 4), (4, 5, 1, 0), (2, 6, 4, 0), (7, 3, 1, 5)])
_uv = me_cube_024.uv_layers.new(name='UVMap')
_uv.uv.foreach_set('vector', [0.375, 0.0, 0.625, 0.0, 0.625, 0.25, 0.375, 0.25, 0.375, 0.25, 0.625, 0.25, 0.625, 0.5, 0.375, 0.5, 0.375, 0.5, 0.625, 0.5, 0.625, 0.75, 0.375, 0.75, 0.375, 0.75, 0.625, 0.75, 0.625, 1.0, 0.375, 1.0, 0.125, 0.5, 0.375, 0.5, 0.375, 0.75, 0.125, 0.75, 0.625, 0.5, 0.875, 0.5, 0.875, 0.75, 0.625, 0.75])
me_cube_024.materials.append(mat_mauna___trim)
me_cube_024.update()
me_buttress_metal_footing_mesh_001 = bpy.data.meshes.new('Buttress metal footing mesh.001')
me_buttress_metal_footing_mesh_001.from_pydata([(-0.93, 1.286e-16, 0.0), (-0.9651, 0.08485, 0.0), (-1.05, 0.12, 0.0), (-1.135, 0.08485, 0.0), (-1.17, 1.433e-16, 0.0), (-1.135, -0.08485, 0.0), (-1.05, -0.12, 0.0), (-0.9651, -0.08485, 0.0), (-0.93, 1.286e-16, 0.24), (-0.9651, 0.08485, 0.24), (-1.05, 0.12, 0.24), (-1.135, 0.08485, 0.24), (-1.17, 1.433e-16, 0.24), (-1.135, -0.08485, 0.24), (-1.05, -0.12, 0.24), (-0.9651, -0.08485, 0.24)], [], [(7, 6, 5, 4, 3, 2, 1, 0), (0, 1, 9, 8), (1, 2, 10, 9), (2, 3, 11, 10), (3, 4, 12, 11), (4, 5, 13, 12), (5, 6, 14, 13), (6, 7, 15, 14), (7, 0, 8, 15), (8, 9, 10, 11, 12, 13, 14, 15)])
me_buttress_metal_footing_mesh_001.polygons.foreach_set('use_smooth', [0, 1, 1, 1, 1, 1, 1, 1, 1, 0])
me_buttress_metal_footing_mesh_001.materials.append(mat_mauna___cap)
me_buttress_metal_footing_mesh_001.update()
me_cylinder = bpy.data.meshes.new('Cylinder')
me_cylinder.from_pydata([(0.0, 0.022, -0.6), (0.0, 0.022, 0.6), (0.011, 0.01905, -0.6), (0.011, 0.01905, 0.6), (0.01905, 0.011, -0.6), (0.01905, 0.011, 0.6), (0.022, 0.0, -0.6), (0.022, 0.0, 0.6), (0.01905, -0.011, -0.6), (0.01905, -0.011, 0.6), (0.011, -0.01905, -0.6), (0.011, -0.01905, 0.6), (0.0, -0.022, -0.6), (0.0, -0.022, 0.6), (-0.011, -0.01905, -0.6), (-0.011, -0.01905, 0.6), (-0.01905, -0.011, -0.6), (-0.01905, -0.011, 0.6), (-0.022, 0.0, -0.6), (-0.022, 0.0, 0.6), (-0.01905, 0.011, -0.6), (-0.01905, 0.011, 0.6), (-0.011, 0.01905, -0.6), (-0.011, 0.01905, 0.6)], [], [(0, 1, 3, 2), (2, 3, 5, 4), (4, 5, 7, 6), (6, 7, 9, 8), (8, 9, 11, 10), (10, 11, 13, 12), (12, 13, 15, 14), (14, 15, 17, 16), (16, 17, 19, 18), (18, 19, 21, 20), (3, 1, 23, 21, 19, 17, 15, 13, 11, 9, 7, 5), (20, 21, 23, 22), (22, 23, 1, 0), (0, 2, 4, 6, 8, 10, 12, 14, 16, 18, 20, 22)])
_uv = me_cylinder.uv_layers.new(name='UVMap')
_uv.uv.foreach_set('vector', [1.0, 0.5, 1.0, 1.0, 0.9167, 1.0, 0.9167, 0.5, 0.9167, 0.5, 0.9167, 1.0, 0.8333, 1.0, 0.8333, 0.5, 0.8333, 0.5, 0.8333, 1.0, 0.75, 1.0, 0.75, 0.5, 0.75, 0.5, 0.75, 1.0, 0.6667, 1.0, 0.6667, 0.5, 0.6667, 0.5, 0.6667, 1.0, 0.5833, 1.0, 0.5833, 0.5, 0.5833, 0.5, 0.5833, 1.0, 0.5, 1.0, 0.5, 0.5, 0.5, 0.5, 0.5, 1.0, 0.4167, 1.0, 0.4167, 0.5, 0.4167, 0.5, 0.4167, 1.0, 0.3333, 1.0, 0.3333, 0.5, 0.3333, 0.5, 0.3333, 1.0, 0.25, 1.0, 0.25, 0.5, 0.25, 0.5, 0.25, 1.0, 0.1667, 1.0, 0.1667, 0.5, 0.37, 0.4578, 0.25, 0.49, 0.13, 0.4578, 0.04215, 0.37, 0.01, 0.25, 0.04215, 0.13, 0.13, 0.04215, 0.25, 0.01, 0.37, 0.04215, 0.4578, 0.13, 0.49, 0.25, 0.4578, 0.37, 0.1667, 0.5, 0.1667, 1.0, 0.08333, 1.0, 0.08333, 0.5, 0.08333, 0.5, 0.08333, 1.0, 7.451e-08, 1.0, 7.451e-08, 0.5, 0.75, 0.49, 0.87, 0.4578, 0.9578, 0.37, 0.99, 0.25, 0.9578, 0.13, 0.87, 0.04215, 0.75, 0.01, 0.63, 0.04215, 0.5422, 0.13, 0.51, 0.25, 0.5422, 0.37, 0.63, 0.4578])
me_cylinder.materials.append(mat_mauna___trim)
me_cylinder.update()
me_cylinder_001 = bpy.data.meshes.new('Cylinder.001')
me_cylinder_001.from_pydata([(0.0, 0.022, -0.1731), (0.0, 0.022, 0.1731), (0.011, 0.01905, -0.1731), (0.011, 0.01905, 0.1731), (0.01905, 0.011, -0.1731), (0.01905, 0.011, 0.1731), (0.022, 0.0, -0.1731), (0.022, 0.0, 0.1731), (0.01905, -0.011, -0.1731), (0.01905, -0.011, 0.1731), (0.011, -0.01905, -0.1731), (0.011, -0.01905, 0.1731), (0.0, -0.022, -0.1731), (0.0, -0.022, 0.1731), (-0.011, -0.01905, -0.1731), (-0.011, -0.01905, 0.1731), (-0.01905, -0.011, -0.1731), (-0.01905, -0.011, 0.1731), (-0.022, 0.0, -0.1731), (-0.022, 0.0, 0.1731), (-0.01905, 0.011, -0.1731), (-0.01905, 0.011, 0.1731), (-0.011, 0.01905, -0.1731), (-0.011, 0.01905, 0.1731)], [], [(0, 1, 3, 2), (2, 3, 5, 4), (4, 5, 7, 6), (6, 7, 9, 8), (8, 9, 11, 10), (10, 11, 13, 12), (12, 13, 15, 14), (14, 15, 17, 16), (16, 17, 19, 18), (18, 19, 21, 20), (3, 1, 23, 21, 19, 17, 15, 13, 11, 9, 7, 5), (20, 21, 23, 22), (22, 23, 1, 0), (0, 2, 4, 6, 8, 10, 12, 14, 16, 18, 20, 22)])
_uv = me_cylinder_001.uv_layers.new(name='UVMap')
_uv.uv.foreach_set('vector', [1.0, 0.5, 1.0, 1.0, 0.9167, 1.0, 0.9167, 0.5, 0.9167, 0.5, 0.9167, 1.0, 0.8333, 1.0, 0.8333, 0.5, 0.8333, 0.5, 0.8333, 1.0, 0.75, 1.0, 0.75, 0.5, 0.75, 0.5, 0.75, 1.0, 0.6667, 1.0, 0.6667, 0.5, 0.6667, 0.5, 0.6667, 1.0, 0.5833, 1.0, 0.5833, 0.5, 0.5833, 0.5, 0.5833, 1.0, 0.5, 1.0, 0.5, 0.5, 0.5, 0.5, 0.5, 1.0, 0.4167, 1.0, 0.4167, 0.5, 0.4167, 0.5, 0.4167, 1.0, 0.3333, 1.0, 0.3333, 0.5, 0.3333, 0.5, 0.3333, 1.0, 0.25, 1.0, 0.25, 0.5, 0.25, 0.5, 0.25, 1.0, 0.1667, 1.0, 0.1667, 0.5, 0.37, 0.4578, 0.25, 0.49, 0.13, 0.4578, 0.04215, 0.37, 0.01, 0.25, 0.04215, 0.13, 0.13, 0.04215, 0.25, 0.01, 0.37, 0.04215, 0.4578, 0.13, 0.49, 0.25, 0.4578, 0.37, 0.1667, 0.5, 0.1667, 1.0, 0.08333, 1.0, 0.08333, 0.5, 0.08333, 0.5, 0.08333, 1.0, 7.451e-08, 1.0, 7.451e-08, 0.5, 0.75, 0.49, 0.87, 0.4578, 0.9578, 0.37, 0.99, 0.25, 0.9578, 0.13, 0.87, 0.04215, 0.75, 0.01, 0.63, 0.04215, 0.5422, 0.13, 0.51, 0.25, 0.5422, 0.37, 0.63, 0.4578])
me_cylinder_001.materials.append(mat_mauna___trim)
me_cylinder_001.update()
me_cylinder_002 = bpy.data.meshes.new('Cylinder.002')
me_cylinder_002.from_pydata([(0.0, 0.022, -0.18), (0.0, 0.022, 0.18), (0.011, 0.01905, -0.18), (0.011, 0.01905, 0.18), (0.01905, 0.011, -0.18), (0.01905, 0.011, 0.18), (0.022, 0.0, -0.18), (0.022, 0.0, 0.18), (0.01905, -0.011, -0.18), (0.01905, -0.011, 0.18), (0.011, -0.01905, -0.18), (0.011, -0.01905, 0.18), (0.0, -0.022, -0.18), (0.0, -0.022, 0.18), (-0.011, -0.01905, -0.18), (-0.011, -0.01905, 0.18), (-0.01905, -0.011, -0.18), (-0.01905, -0.011, 0.18), (-0.022, 0.0, -0.18), (-0.022, 0.0, 0.18), (-0.01905, 0.011, -0.18), (-0.01905, 0.011, 0.18), (-0.011, 0.01905, -0.18), (-0.011, 0.01905, 0.18)], [], [(0, 1, 3, 2), (2, 3, 5, 4), (4, 5, 7, 6), (6, 7, 9, 8), (8, 9, 11, 10), (10, 11, 13, 12), (12, 13, 15, 14), (14, 15, 17, 16), (16, 17, 19, 18), (18, 19, 21, 20), (3, 1, 23, 21, 19, 17, 15, 13, 11, 9, 7, 5), (20, 21, 23, 22), (22, 23, 1, 0), (0, 2, 4, 6, 8, 10, 12, 14, 16, 18, 20, 22)])
_uv = me_cylinder_002.uv_layers.new(name='UVMap')
_uv.uv.foreach_set('vector', [1.0, 0.5, 1.0, 1.0, 0.9167, 1.0, 0.9167, 0.5, 0.9167, 0.5, 0.9167, 1.0, 0.8333, 1.0, 0.8333, 0.5, 0.8333, 0.5, 0.8333, 1.0, 0.75, 1.0, 0.75, 0.5, 0.75, 0.5, 0.75, 1.0, 0.6667, 1.0, 0.6667, 0.5, 0.6667, 0.5, 0.6667, 1.0, 0.5833, 1.0, 0.5833, 0.5, 0.5833, 0.5, 0.5833, 1.0, 0.5, 1.0, 0.5, 0.5, 0.5, 0.5, 0.5, 1.0, 0.4167, 1.0, 0.4167, 0.5, 0.4167, 0.5, 0.4167, 1.0, 0.3333, 1.0, 0.3333, 0.5, 0.3333, 0.5, 0.3333, 1.0, 0.25, 1.0, 0.25, 0.5, 0.25, 0.5, 0.25, 1.0, 0.1667, 1.0, 0.1667, 0.5, 0.37, 0.4578, 0.25, 0.49, 0.13, 0.4578, 0.04215, 0.37, 0.01, 0.25, 0.04215, 0.13, 0.13, 0.04215, 0.25, 0.01, 0.37, 0.04215, 0.4578, 0.13, 0.49, 0.25, 0.4578, 0.37, 0.1667, 0.5, 0.1667, 1.0, 0.08333, 1.0, 0.08333, 0.5, 0.08333, 0.5, 0.08333, 1.0, 7.451e-08, 1.0, 7.451e-08, 0.5, 0.75, 0.49, 0.87, 0.4578, 0.9578, 0.37, 0.99, 0.25, 0.9578, 0.13, 0.87, 0.04215, 0.75, 0.01, 0.63, 0.04215, 0.5422, 0.13, 0.51, 0.25, 0.5422, 0.37, 0.63, 0.4578])
me_cylinder_002.materials.append(mat_mauna___trim)
me_cylinder_002.update()
me_cylinder_003 = bpy.data.meshes.new('Cylinder.003')
me_cylinder_003.from_pydata([(0.0, 0.022, -0.1731), (0.0, 0.022, 0.1731), (0.011, 0.01905, -0.1731), (0.011, 0.01905, 0.1731), (0.01905, 0.011, -0.1731), (0.01905, 0.011, 0.1731), (0.022, 0.0, -0.1731), (0.022, 0.0, 0.1731), (0.01905, -0.011, -0.1731), (0.01905, -0.011, 0.1731), (0.011, -0.01905, -0.1731), (0.011, -0.01905, 0.1731), (0.0, -0.022, -0.1731), (0.0, -0.022, 0.1731), (-0.011, -0.01905, -0.1731), (-0.011, -0.01905, 0.1731), (-0.01905, -0.011, -0.1731), (-0.01905, -0.011, 0.1731), (-0.022, 0.0, -0.1731), (-0.022, 0.0, 0.1731), (-0.01905, 0.011, -0.1731), (-0.01905, 0.011, 0.1731), (-0.011, 0.01905, -0.1731), (-0.011, 0.01905, 0.1731)], [], [(0, 1, 3, 2), (2, 3, 5, 4), (4, 5, 7, 6), (6, 7, 9, 8), (8, 9, 11, 10), (10, 11, 13, 12), (12, 13, 15, 14), (14, 15, 17, 16), (16, 17, 19, 18), (18, 19, 21, 20), (3, 1, 23, 21, 19, 17, 15, 13, 11, 9, 7, 5), (20, 21, 23, 22), (22, 23, 1, 0), (0, 2, 4, 6, 8, 10, 12, 14, 16, 18, 20, 22)])
_uv = me_cylinder_003.uv_layers.new(name='UVMap')
_uv.uv.foreach_set('vector', [1.0, 0.5, 1.0, 1.0, 0.9167, 1.0, 0.9167, 0.5, 0.9167, 0.5, 0.9167, 1.0, 0.8333, 1.0, 0.8333, 0.5, 0.8333, 0.5, 0.8333, 1.0, 0.75, 1.0, 0.75, 0.5, 0.75, 0.5, 0.75, 1.0, 0.6667, 1.0, 0.6667, 0.5, 0.6667, 0.5, 0.6667, 1.0, 0.5833, 1.0, 0.5833, 0.5, 0.5833, 0.5, 0.5833, 1.0, 0.5, 1.0, 0.5, 0.5, 0.5, 0.5, 0.5, 1.0, 0.4167, 1.0, 0.4167, 0.5, 0.4167, 0.5, 0.4167, 1.0, 0.3333, 1.0, 0.3333, 0.5, 0.3333, 0.5, 0.3333, 1.0, 0.25, 1.0, 0.25, 0.5, 0.25, 0.5, 0.25, 1.0, 0.1667, 1.0, 0.1667, 0.5, 0.37, 0.4578, 0.25, 0.49, 0.13, 0.4578, 0.04215, 0.37, 0.01, 0.25, 0.04215, 0.13, 0.13, 0.04215, 0.25, 0.01, 0.37, 0.04215, 0.4578, 0.13, 0.49, 0.25, 0.4578, 0.37, 0.1667, 0.5, 0.1667, 1.0, 0.08333, 1.0, 0.08333, 0.5, 0.08333, 0.5, 0.08333, 1.0, 7.451e-08, 1.0, 7.451e-08, 0.5, 0.75, 0.49, 0.87, 0.4578, 0.9578, 0.37, 0.99, 0.25, 0.9578, 0.13, 0.87, 0.04215, 0.75, 0.01, 0.63, 0.04215, 0.5422, 0.13, 0.51, 0.25, 0.5422, 0.37, 0.63, 0.4578])
me_cylinder_003.materials.append(mat_mauna___trim)
me_cylinder_003.update()
me_cylinder_004 = bpy.data.meshes.new('Cylinder.004')
me_cylinder_004.from_pydata([(0.0, 0.022, -0.18), (0.0, 0.022, 0.18), (0.011, 0.01905, -0.18), (0.011, 0.01905, 0.18), (0.01905, 0.011, -0.18), (0.01905, 0.011, 0.18), (0.022, 0.0, -0.18), (0.022, 0.0, 0.18), (0.01905, -0.011, -0.18), (0.01905, -0.011, 0.18), (0.011, -0.01905, -0.18), (0.011, -0.01905, 0.18), (0.0, -0.022, -0.18), (0.0, -0.022, 0.18), (-0.011, -0.01905, -0.18), (-0.011, -0.01905, 0.18), (-0.01905, -0.011, -0.18), (-0.01905, -0.011, 0.18), (-0.022, 0.0, -0.18), (-0.022, 0.0, 0.18), (-0.01905, 0.011, -0.18), (-0.01905, 0.011, 0.18), (-0.011, 0.01905, -0.18), (-0.011, 0.01905, 0.18)], [], [(0, 1, 3, 2), (2, 3, 5, 4), (4, 5, 7, 6), (6, 7, 9, 8), (8, 9, 11, 10), (10, 11, 13, 12), (12, 13, 15, 14), (14, 15, 17, 16), (16, 17, 19, 18), (18, 19, 21, 20), (3, 1, 23, 21, 19, 17, 15, 13, 11, 9, 7, 5), (20, 21, 23, 22), (22, 23, 1, 0), (0, 2, 4, 6, 8, 10, 12, 14, 16, 18, 20, 22)])
_uv = me_cylinder_004.uv_layers.new(name='UVMap')
_uv.uv.foreach_set('vector', [1.0, 0.5, 1.0, 1.0, 0.9167, 1.0, 0.9167, 0.5, 0.9167, 0.5, 0.9167, 1.0, 0.8333, 1.0, 0.8333, 0.5, 0.8333, 0.5, 0.8333, 1.0, 0.75, 1.0, 0.75, 0.5, 0.75, 0.5, 0.75, 1.0, 0.6667, 1.0, 0.6667, 0.5, 0.6667, 0.5, 0.6667, 1.0, 0.5833, 1.0, 0.5833, 0.5, 0.5833, 0.5, 0.5833, 1.0, 0.5, 1.0, 0.5, 0.5, 0.5, 0.5, 0.5, 1.0, 0.4167, 1.0, 0.4167, 0.5, 0.4167, 0.5, 0.4167, 1.0, 0.3333, 1.0, 0.3333, 0.5, 0.3333, 0.5, 0.3333, 1.0, 0.25, 1.0, 0.25, 0.5, 0.25, 0.5, 0.25, 1.0, 0.1667, 1.0, 0.1667, 0.5, 0.37, 0.4578, 0.25, 0.49, 0.13, 0.4578, 0.04215, 0.37, 0.01, 0.25, 0.04215, 0.13, 0.13, 0.04215, 0.25, 0.01, 0.37, 0.04215, 0.4578, 0.13, 0.49, 0.25, 0.4578, 0.37, 0.1667, 0.5, 0.1667, 1.0, 0.08333, 1.0, 0.08333, 0.5, 0.08333, 0.5, 0.08333, 1.0, 7.451e-08, 1.0, 7.451e-08, 0.5, 0.75, 0.49, 0.87, 0.4578, 0.9578, 0.37, 0.99, 0.25, 0.9578, 0.13, 0.87, 0.04215, 0.75, 0.01, 0.63, 0.04215, 0.5422, 0.13, 0.51, 0.25, 0.5422, 0.37, 0.63, 0.4578])
me_cylinder_004.materials.append(mat_mauna___trim)
me_cylinder_004.update()

# ---- objects
ob_openfa_orthographic_30_degree_camera = bpy.data.objects.new('OpenFA orthographic 30 degree camera', cam_camera)
ob_soft_key = bpy.data.objects.new('Soft key', light_area)
ob_cool_fill = bpy.data.objects.new('Cool fill', light_area_001)
ob_copper_rim = bpy.data.objects.new('Copper rim', light_area_002)
ob_foundation_slab = bpy.data.objects.new('Foundation slab', me_cube)
ob_modular_block_storey = bpy.data.objects.new('Modular block storey', me_cube_001)
ob_block_roof_ledge = bpy.data.objects.new('Block roof ledge', me_cube_002)
ob_inset_service_window = bpy.data.objects.new('Inset service window', me_cube_003)
ob_inset_service_window_001 = bpy.data.objects.new('Inset service window.001', me_cube_004)
ob_inset_service_window_002 = bpy.data.objects.new('Inset service window.002', me_cube_005)
ob_inset_service_window_003 = bpy.data.objects.new('Inset service window.003', me_cube_006)
ob_inset_service_window_004 = bpy.data.objects.new('Inset service window.004', me_cube_007)
ob_inset_service_window_005 = bpy.data.objects.new('Inset service window.005', me_cube_008)
ob_inset_service_window_006 = bpy.data.objects.new('Inset service window.006', me_cube_009)
ob_inset_service_window_007 = bpy.data.objects.new('Inset service window.007', me_cube_010)
ob_vertical_block_colour_strip = bpy.data.objects.new('Vertical block colour strip', me_cube_011)
ob_modular_block_storey_001 = bpy.data.objects.new('Modular block storey.001', me_cube_012)
ob_block_roof_ledge_001 = bpy.data.objects.new('Block roof ledge.001', me_cube_013)
ob_inset_service_window_008 = bpy.data.objects.new('Inset service window.008', me_cube_014)
ob_inset_service_window_009 = bpy.data.objects.new('Inset service window.009', me_cube_015)
ob_inset_service_window_010 = bpy.data.objects.new('Inset service window.010', me_cube_016)
ob_inset_service_window_011 = bpy.data.objects.new('Inset service window.011', me_cube_017)
ob_inset_service_window_012 = bpy.data.objects.new('Inset service window.012', me_cube_018)
ob_inset_service_window_013 = bpy.data.objects.new('Inset service window.013', me_cube_019)
ob_inset_service_window_014 = bpy.data.objects.new('Inset service window.014', me_cube_020)
ob_inset_service_window_015 = bpy.data.objects.new('Inset service window.015', me_cube_021)
ob_vertical_block_colour_strip_001 = bpy.data.objects.new('Vertical block colour strip.001', me_cube_022)
ob_block_buttress = bpy.data.objects.new('Block buttress', me_cube_023)
ob_buttress_metal_footing = bpy.data.objects.new('Buttress metal footing', me_buttress_metal_footing_mesh)
ob_block_buttress_001 = bpy.data.objects.new('Block buttress.001', me_cube_024)
ob_buttress_metal_footing_001 = bpy.data.objects.new('Buttress metal footing.001', me_buttress_metal_footing_mesh_001)
ob_aerial_stem = bpy.data.objects.new('Aerial stem', me_cylinder)
ob_aerial_fork = bpy.data.objects.new('Aerial fork', me_cylinder_001)
ob_aerial_fork_tine = bpy.data.objects.new('Aerial fork tine', me_cylinder_002)
ob_aerial_fork_001 = bpy.data.objects.new('Aerial fork.001', me_cylinder_003)
ob_aerial_fork_tine_001 = bpy.data.objects.new('Aerial fork tine.001', me_cylinder_004)

# ---- transforms, parenting, visibility, modifiers, constraints
ob_openfa_orthographic_30_degree_camera.location = (9.2, -13.8, 12.76)
ob_openfa_orthographic_30_degree_camera.rotation_euler = (0.9599, 5.558e-09, 0.588)
ob_soft_key.location = (-3.0, -5.0, 8.0)
ob_soft_key.rotation_euler = (0.6945, -4.69e-08, -0.5404)
ob_cool_fill.location = (5.0, -1.0, 5.0)
ob_cool_fill.rotation_euler = (0.9056, 4.58e-09, 1.373)
ob_copper_rim.location = (1.0, 5.0, 6.0)
ob_copper_rim.rotation_euler = (0.7952, -6.254e-08, 2.944)
ob_foundation_slab.location = (0.0, 0.0, 0.1)
_m = ob_foundation_slab.modifiers.new('Manufactured edge bevel', 'BEVEL')
_m.width = 0.014
_m.width_pct = 0.014
_m.segments = 3
_m = ob_foundation_slab.modifiers.new('Weighted corner normals', 'WEIGHTED_NORMAL')
ob_modular_block_storey.location = (0.0, 0.0, 0.63)
_m = ob_modular_block_storey.modifiers.new('Manufactured edge bevel', 'BEVEL')
_m.width = 0.014
_m.width_pct = 0.014
_m.segments = 3
_m = ob_modular_block_storey.modifiers.new('Weighted corner normals', 'WEIGHTED_NORMAL')
ob_block_roof_ledge.location = (0.0, 0.0, 1.03)
_m = ob_block_roof_ledge.modifiers.new('Manufactured edge bevel', 'BEVEL')
_m.width = 0.014
_m.width_pct = 0.014
_m.segments = 3
_m = ob_block_roof_ledge.modifiers.new('Weighted corner normals', 'WEIGHTED_NORMAL')
ob_inset_service_window.location = (-0.3, -0.795, 0.49)
_m = ob_inset_service_window.modifiers.new('Manufactured edge bevel', 'BEVEL')
_m.width = 0.014
_m.width_pct = 0.014
_m.segments = 3
_m = ob_inset_service_window.modifiers.new('Weighted corner normals', 'WEIGHTED_NORMAL')
ob_inset_service_window_001.location = (-0.1, -0.795, 0.49)
_m = ob_inset_service_window_001.modifiers.new('Manufactured edge bevel', 'BEVEL')
_m.width = 0.014
_m.width_pct = 0.014
_m.segments = 3
_m = ob_inset_service_window_001.modifiers.new('Weighted corner normals', 'WEIGHTED_NORMAL')
ob_inset_service_window_002.location = (0.1, -0.795, 0.49)
_m = ob_inset_service_window_002.modifiers.new('Manufactured edge bevel', 'BEVEL')
_m.width = 0.014
_m.width_pct = 0.014
_m.segments = 3
_m = ob_inset_service_window_002.modifiers.new('Weighted corner normals', 'WEIGHTED_NORMAL')
ob_inset_service_window_003.location = (0.3, -0.795, 0.49)
_m = ob_inset_service_window_003.modifiers.new('Manufactured edge bevel', 'BEVEL')
_m.width = 0.014
_m.width_pct = 0.014
_m.segments = 3
_m = ob_inset_service_window_003.modifiers.new('Weighted corner normals', 'WEIGHTED_NORMAL')
ob_inset_service_window_004.location = (-0.3, -0.795, 0.69)
_m = ob_inset_service_window_004.modifiers.new('Manufactured edge bevel', 'BEVEL')
_m.width = 0.014
_m.width_pct = 0.014
_m.segments = 3
_m = ob_inset_service_window_004.modifiers.new('Weighted corner normals', 'WEIGHTED_NORMAL')
ob_inset_service_window_005.location = (-0.1, -0.795, 0.69)
_m = ob_inset_service_window_005.modifiers.new('Manufactured edge bevel', 'BEVEL')
_m.width = 0.014
_m.width_pct = 0.014
_m.segments = 3
_m = ob_inset_service_window_005.modifiers.new('Weighted corner normals', 'WEIGHTED_NORMAL')
ob_inset_service_window_006.location = (0.1, -0.795, 0.69)
_m = ob_inset_service_window_006.modifiers.new('Manufactured edge bevel', 'BEVEL')
_m.width = 0.014
_m.width_pct = 0.014
_m.segments = 3
_m = ob_inset_service_window_006.modifiers.new('Weighted corner normals', 'WEIGHTED_NORMAL')
ob_inset_service_window_007.location = (0.3, -0.795, 0.69)
_m = ob_inset_service_window_007.modifiers.new('Manufactured edge bevel', 'BEVEL')
_m.width = 0.014
_m.width_pct = 0.014
_m.segments = 3
_m = ob_inset_service_window_007.modifiers.new('Weighted corner normals', 'WEIGHTED_NORMAL')
ob_vertical_block_colour_strip.location = (-0.465, -0.805, 0.63)
_m = ob_vertical_block_colour_strip.modifiers.new('Manufactured edge bevel', 'BEVEL')
_m.width = 0.014
_m.width_pct = 0.014
_m.segments = 3
_m = ob_vertical_block_colour_strip.modifiers.new('Weighted corner normals', 'WEIGHTED_NORMAL')
ob_modular_block_storey_001.location = (0.0, 0.0, 1.45)
_m = ob_modular_block_storey_001.modifiers.new('Manufactured edge bevel', 'BEVEL')
_m.width = 0.014
_m.width_pct = 0.014
_m.segments = 3
_m = ob_modular_block_storey_001.modifiers.new('Weighted corner normals', 'WEIGHTED_NORMAL')
ob_block_roof_ledge_001.location = (0.0, 0.0, 1.85)
_m = ob_block_roof_ledge_001.modifiers.new('Manufactured edge bevel', 'BEVEL')
_m.width = 0.014
_m.width_pct = 0.014
_m.segments = 3
_m = ob_block_roof_ledge_001.modifiers.new('Weighted corner normals', 'WEIGHTED_NORMAL')
ob_inset_service_window_008.location = (-0.3, -0.71, 1.31)
_m = ob_inset_service_window_008.modifiers.new('Manufactured edge bevel', 'BEVEL')
_m.width = 0.014
_m.width_pct = 0.014
_m.segments = 3
_m = ob_inset_service_window_008.modifiers.new('Weighted corner normals', 'WEIGHTED_NORMAL')
ob_inset_service_window_009.location = (-0.1, -0.71, 1.31)
_m = ob_inset_service_window_009.modifiers.new('Manufactured edge bevel', 'BEVEL')
_m.width = 0.014
_m.width_pct = 0.014
_m.segments = 3
_m = ob_inset_service_window_009.modifiers.new('Weighted corner normals', 'WEIGHTED_NORMAL')
ob_inset_service_window_010.location = (0.1, -0.71, 1.31)
_m = ob_inset_service_window_010.modifiers.new('Manufactured edge bevel', 'BEVEL')
_m.width = 0.014
_m.width_pct = 0.014
_m.segments = 3
_m = ob_inset_service_window_010.modifiers.new('Weighted corner normals', 'WEIGHTED_NORMAL')
ob_inset_service_window_011.location = (0.3, -0.71, 1.31)
_m = ob_inset_service_window_011.modifiers.new('Manufactured edge bevel', 'BEVEL')
_m.width = 0.014
_m.width_pct = 0.014
_m.segments = 3
_m = ob_inset_service_window_011.modifiers.new('Weighted corner normals', 'WEIGHTED_NORMAL')
ob_inset_service_window_012.location = (-0.3, -0.71, 1.51)
_m = ob_inset_service_window_012.modifiers.new('Manufactured edge bevel', 'BEVEL')
_m.width = 0.014
_m.width_pct = 0.014
_m.segments = 3
_m = ob_inset_service_window_012.modifiers.new('Weighted corner normals', 'WEIGHTED_NORMAL')
ob_inset_service_window_013.location = (-0.1, -0.71, 1.51)
_m = ob_inset_service_window_013.modifiers.new('Manufactured edge bevel', 'BEVEL')
_m.width = 0.014
_m.width_pct = 0.014
_m.segments = 3
_m = ob_inset_service_window_013.modifiers.new('Weighted corner normals', 'WEIGHTED_NORMAL')
ob_inset_service_window_014.location = (0.1, -0.71, 1.51)
_m = ob_inset_service_window_014.modifiers.new('Manufactured edge bevel', 'BEVEL')
_m.width = 0.014
_m.width_pct = 0.014
_m.segments = 3
_m = ob_inset_service_window_014.modifiers.new('Weighted corner normals', 'WEIGHTED_NORMAL')
ob_inset_service_window_015.location = (0.3, -0.71, 1.51)
_m = ob_inset_service_window_015.modifiers.new('Manufactured edge bevel', 'BEVEL')
_m.width = 0.014
_m.width_pct = 0.014
_m.segments = 3
_m = ob_inset_service_window_015.modifiers.new('Weighted corner normals', 'WEIGHTED_NORMAL')
ob_vertical_block_colour_strip_001.location = (-0.414, -0.72, 1.45)
_m = ob_vertical_block_colour_strip_001.modifiers.new('Manufactured edge bevel', 'BEVEL')
_m.width = 0.014
_m.width_pct = 0.014
_m.segments = 3
_m = ob_vertical_block_colour_strip_001.modifiers.new('Weighted corner normals', 'WEIGHTED_NORMAL')
ob_block_buttress.location = (1.05, 0.0, 0.65)
_m = ob_block_buttress.modifiers.new('Manufactured edge bevel', 'BEVEL')
_m.width = 0.014
_m.width_pct = 0.014
_m.segments = 3
_m = ob_block_buttress.modifiers.new('Weighted corner normals', 'WEIGHTED_NORMAL')
ob_buttress_metal_footing.location = (0.0, 0.0, 0.0)
_m = ob_buttress_metal_footing.modifiers.new('Preserve industrial profile breaks', 'EDGE_SPLIT')
_m.split_angle = 0.5585
ob_block_buttress_001.location = (-1.05, 1.286e-16, 0.65)
_m = ob_block_buttress_001.modifiers.new('Manufactured edge bevel', 'BEVEL')
_m.width = 0.014
_m.width_pct = 0.014
_m.segments = 3
_m = ob_block_buttress_001.modifiers.new('Weighted corner normals', 'WEIGHTED_NORMAL')
ob_buttress_metal_footing_001.location = (0.0, 0.0, 0.0)
_m = ob_buttress_metal_footing_001.modifiers.new('Preserve industrial profile breaks', 'EDGE_SPLIT')
_m.split_angle = 0.5585
ob_aerial_stem.location = (0.15, 0.18, 2.49)
ob_aerial_stem.rotation_euler = (0.0, -0.0, -3.142)
_m = ob_aerial_stem.modifiers.new('Manufactured edge bevel', 'BEVEL')
_m.width = 0.0044
_m.width_pct = 0.0044
_m.segments = 3
_m = ob_aerial_stem.modifiers.new('Weighted corner normals', 'WEIGHTED_NORMAL')
ob_aerial_fork.location = (0.075, 0.18, 2.646)
ob_aerial_fork.rotation_euler = (0.4481, -1.027e-07, -1.571)
_m = ob_aerial_fork.modifiers.new('Manufactured edge bevel', 'BEVEL')
_m.width = 0.0044
_m.width_pct = 0.0044
_m.segments = 3
_m = ob_aerial_fork.modifiers.new('Weighted corner normals', 'WEIGHTED_NORMAL')
ob_aerial_fork_tine.location = (0.0, 0.18, 2.982)
ob_aerial_fork_tine.rotation_euler = (0.0, -0.0, -3.142)
_m = ob_aerial_fork_tine.modifiers.new('Manufactured edge bevel', 'BEVEL')
_m.width = 0.0044
_m.width_pct = 0.0044
_m.segments = 3
_m = ob_aerial_fork_tine.modifiers.new('Weighted corner normals', 'WEIGHTED_NORMAL')
ob_aerial_fork_001.location = (0.225, 0.18, 2.646)
ob_aerial_fork_001.rotation_euler = (0.4481, 1.027e-07, 1.571)
_m = ob_aerial_fork_001.modifiers.new('Manufactured edge bevel', 'BEVEL')
_m.width = 0.0044
_m.width_pct = 0.0044
_m.segments = 3
_m = ob_aerial_fork_001.modifiers.new('Weighted corner normals', 'WEIGHTED_NORMAL')
ob_aerial_fork_tine_001.location = (0.3, 0.18, 2.982)
ob_aerial_fork_tine_001.rotation_euler = (0.0, -0.0, -3.142)
_m = ob_aerial_fork_tine_001.modifiers.new('Manufactured edge bevel', 'BEVEL')
_m.width = 0.0044
_m.width_pct = 0.0044
_m.segments = 3
_m = ob_aerial_fork_tine_001.modifiers.new('Weighted corner normals', 'WEIGHTED_NORMAL')

# ---- collection membership
scene.collection.objects.link(ob_openfa_orthographic_30_degree_camera)
scene.collection.objects.link(ob_soft_key)
scene.collection.objects.link(ob_cool_fill)
scene.collection.objects.link(ob_copper_rim)
col_mn20___motion_units.objects.link(ob_foundation_slab)
col_mn20___motion_units.objects.link(ob_modular_block_storey)
col_mn20___motion_units.objects.link(ob_block_roof_ledge)
col_mn20___motion_units.objects.link(ob_inset_service_window)
col_mn20___motion_units.objects.link(ob_inset_service_window_001)
col_mn20___motion_units.objects.link(ob_inset_service_window_002)
col_mn20___motion_units.objects.link(ob_inset_service_window_003)
col_mn20___motion_units.objects.link(ob_inset_service_window_004)
col_mn20___motion_units.objects.link(ob_inset_service_window_005)
col_mn20___motion_units.objects.link(ob_inset_service_window_006)
col_mn20___motion_units.objects.link(ob_inset_service_window_007)
col_mn20___motion_units.objects.link(ob_vertical_block_colour_strip)
col_mn20___motion_units.objects.link(ob_modular_block_storey_001)
col_mn20___motion_units.objects.link(ob_block_roof_ledge_001)
col_mn20___motion_units.objects.link(ob_inset_service_window_008)
col_mn20___motion_units.objects.link(ob_inset_service_window_009)
col_mn20___motion_units.objects.link(ob_inset_service_window_010)
col_mn20___motion_units.objects.link(ob_inset_service_window_011)
col_mn20___motion_units.objects.link(ob_inset_service_window_012)
col_mn20___motion_units.objects.link(ob_inset_service_window_013)
col_mn20___motion_units.objects.link(ob_inset_service_window_014)
col_mn20___motion_units.objects.link(ob_inset_service_window_015)
col_mn20___motion_units.objects.link(ob_vertical_block_colour_strip_001)
col_mn20___motion_units.objects.link(ob_block_buttress)
col_mn20___motion_units.objects.link(ob_buttress_metal_footing)
col_mn20___motion_units.objects.link(ob_block_buttress_001)
col_mn20___motion_units.objects.link(ob_buttress_metal_footing_001)
col_mn20___motion_units.objects.link(ob_aerial_stem)
col_mn20___motion_units.objects.link(ob_aerial_fork)
col_mn20___motion_units.objects.link(ob_aerial_fork_tine)
col_mn20___motion_units.objects.link(ob_aerial_fork_001)
col_mn20___motion_units.objects.link(ob_aerial_fork_tine_001)

# ---- scene / render settings (as saved in the file)
scene.camera = ob_openfa_orthographic_30_degree_camera
scene.frame_start = 1; scene.frame_end = 250; scene.frame_set(1)
scene.render.engine = 'CYCLES'
scene.render.resolution_x = 512
scene.render.resolution_y = 512
scene.render.film_transparent = True
scene.cycles.samples = 32
bpy.context.view_layer.update()

